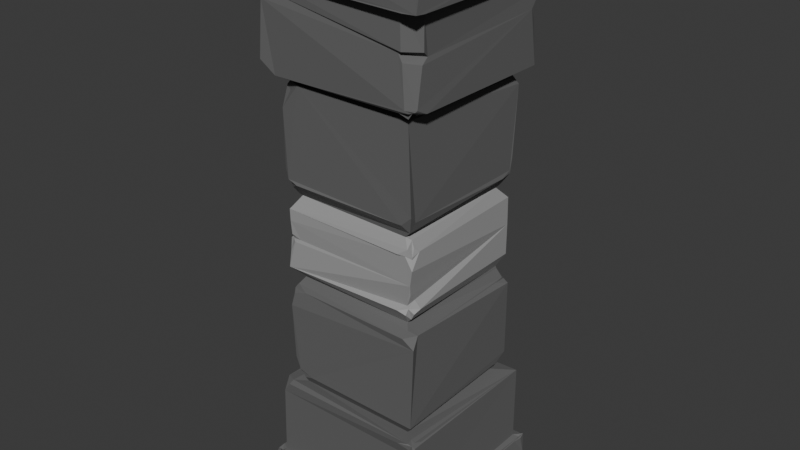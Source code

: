# Source: pillar2.blend  (saved by Blender 4.3.34; exported with 4.5.12 LTS)
import bpy
from mathutils import Matrix  # noqa: F401  (used for matrix-valued properties, if any)

bpy.ops.wm.read_factory_settings(use_empty=True)
scene = bpy.context.scene
scene.name = 'Scene'

# ---- collections
col_pillar2 = bpy.data.collections.new('pillar2'); scene.collection.children.link(col_pillar2)

# ---- materials (node trees are filled in below, after node groups)
mat_gray = bpy.data.materials.new('gray')
mat_light_gray = bpy.data.materials.new('light gray')

# ---- material node trees
mat_gray.use_nodes = True; mat_gray.node_tree.nodes.clear()
_N = mat_gray.node_tree.nodes; _L = mat_gray.node_tree.links
n0 = _N.new('ShaderNodeBsdfPrincipled'); n0.name = 'Principled BSDF'; n0.location = (10, 300)
n0.inputs[0].default_value = (0.1233, 0.1233, 0.1233, 1.0)
n0.inputs[2].default_value = 0.8636
n1 = _N.new('ShaderNodeOutputMaterial'); n1.name = 'Material Output'; n1.location = (300, 300)
_L.new(n0.outputs[0], n1.inputs[0])
n1.is_active_output = True
mat_light_gray.use_nodes = True; mat_light_gray.node_tree.nodes.clear()
_N = mat_light_gray.node_tree.nodes; _L = mat_light_gray.node_tree.links
n0 = _N.new('ShaderNodeBsdfPrincipled'); n0.name = 'Principled BSDF'; n0.location = (10, 300)
n0.inputs[0].default_value = (0.335, 0.335, 0.335, 1.0)
n1 = _N.new('ShaderNodeOutputMaterial'); n1.name = 'Material Output'; n1.location = (300, 300)
_L.new(n0.outputs[0], n1.inputs[0])
n1.is_active_output = True

# ---- world
world_world = bpy.data.worlds.new('World'); scene.world = world_world
world_world.use_nodes = True; world_world.node_tree.nodes.clear()
_N = world_world.node_tree.nodes; _L = world_world.node_tree.links
n0 = _N.new('ShaderNodeOutputWorld'); n0.name = 'World Output'; n0.location = (300, 300)
n1 = _N.new('ShaderNodeBackground'); n1.name = 'Background'; n1.location = (10, 300)
n1.inputs[0].default_value = (0.05088, 0.05088, 0.05088, 1.0)
_L.new(n1.outputs[0], n0.inputs[0])
n0.is_active_output = True
world_world.color = (0.05088, 0.05088, 0.05088)
world_world.sun_shadow_jitter_overblur = 0.0

# ---- meshes
me_cube_002 = bpy.data.meshes.new('Cube.002')
me_cube_002.from_pydata([(-0.4839, -0.4921, -1.499), (-0.4839, 0.4921, -1.499), (0.4839, 0.4921, -1.499), (-0.4815, 0.4938, -1.343), (0.4877, 0.4753, -1.405), (-0.4745, -0.5016, -1.343), (-0.4467, -0.4334, -1.306), (0.3731, -0.3818, -0.005537), (0.3733, 0.3846, 0.01221), (-0.3909, 0.3919, -0.01045), (-0.4394, 0.4465, -1.305), (0.4408, 0.4418, -1.294), (0.4375, -0.4422, -1.306), (-0.3294, -0.3573, -0.8502), (-0.3326, 0.339, -0.85), (0.4375, 0.4454, -0.8694), (0.3361, 0.3374, -0.8477), (0.3803, -0.3828, -0.8046), (0.3352, -0.349, -0.86), (-0.3824, -0.4014, -0.163), (-0.3268, -0.3429, -0.2214), (-0.3425, 0.3432, -0.2201), (0.3752, 0.3809, -0.1532), (0.3397, 0.3464, -0.2214), (0.3211, -0.3351, -0.2375), (-0.2761, -0.3876, -0.7947), (-0.3787, -0.3911, -0.698), (-0.3703, -0.2954, -0.7976), (-0.3524, -0.3912, -0.7662), (-0.3638, -0.3708, -0.792), (-0.3945, -0.3633, -0.7591), (-0.3698, -0.3446, -0.81), (-0.3298, -0.3781, -0.8174), (-0.484, -0.413, -1.305), (-0.4117, -0.5012, -1.307), (-0.4624, -0.4527, -1.318), (-0.4566, -0.4651, -1.299), (-0.4851, -0.4553, -1.31), (-0.4461, -0.4795, -1.307), (0.4738, 0.4108, -1.309), (0.4034, 0.485, -1.31), (0.4695, 0.4552, -1.305), (0.4779, 0.4864, -1.295), (0.4841, 0.4521, -1.305), (0.4503, 0.4844, -1.319), (0.4598, 0.4866, -1.302), (-0.3769, -0.3913, -0.07019), (-0.3135, -0.3842, 0.0008974), (-0.3905, -0.3708, -0.01192), (-0.3698, -0.3762, -0.007456), (-0.3473, -0.3909, -0.01621), (-0.3604, 0.4492, -0.8844), (-0.4301, 0.4363, -0.938), (-0.4259, 0.3642, -0.8495), (-0.3816, 0.4057, -0.849), (-0.421, 0.4263, -0.8572), (-0.447, 0.4252, -0.8695), (-0.422, 0.4055, -0.8478), (-0.3417, 0.4069, -0.8588), (0.3578, -0.4551, -0.8537), (0.4494, -0.4392, -0.9131), (0.4327, -0.362, -0.865), (0.3883, -0.3876, -0.8605), (0.4277, -0.4513, -0.8669), (0.4186, -0.4178, -0.8694), (0.4386, -0.4183, -0.8723), (0.4121, -0.3917, -0.8657), (0.3987, -0.4245, -0.8593), (-0.3343, -0.338, -0.2377), (-0.3755, -0.3026, -0.2991), (-0.383, -0.4004, -0.386), (-0.297, -0.3862, -0.2917), (-0.3698, -0.3617, -0.2744), (-0.3751, -0.3774, -0.29), (-0.3844, -0.3519, -0.3162), (-0.3699, -0.3892, -0.3161), (-0.3543, -0.3708, -0.2621), (0.375, 0.3034, -0.2903), (0.385, 0.3976, -0.3685), (0.3069, 0.376, -0.2985), (0.3444, 0.3487, -0.2356), (0.4004, 0.3741, -0.3113), (0.3709, 0.3764, -0.2948), (0.3528, 0.3837, -0.3218), (0.3318, 0.3696, -0.2736), (0.3721, 0.3606, -0.2833), (0.3634, -0.3664, -0.06677), (0.3059, -0.3944, -0.1524), (0.3507, -0.343, -0.2088), (0.3809, -0.3118, -0.1538), (0.3413, -0.3625, -0.1279), (0.3466, -0.3618, -0.1445), (0.3439, -0.3777, -0.1743), (0.372, -0.3493, -0.1719), (0.3553, -0.3266, -0.1075), (0.4839, -0.4345, -1.499), (0.4847, -0.5058, -1.443), (0.4264, -0.4921, -1.499), (0.4387, -0.457, -1.307), (0.4228, -0.4974, -1.296), (0.4856, -0.4888, -1.323), (0.479, -0.4443, -1.298), (-0.3869, -0.4122, -0.8398), (-0.4412, -0.39, -0.8463), (-0.4269, -0.44, -0.9084), (-0.385, -0.4446, -0.8489), (0.3839, 0.3989, -0.7473), (0.3795, 0.3252, -0.79), (0.3492, 0.3554, -0.8321), (0.3246, 0.3899, -0.804), (0.3479, -0.3658, -0.2599), (0.3371, -0.3929, -0.2975), (0.3967, -0.3836, -0.3459), (0.381, -0.3319, -0.2912), (-0.3421, 0.335, -0.8565), (-0.3817, 0.3021, -0.7973), (-0.3809, 0.3775, -0.7265), (-0.3006, 0.3909, -0.8018), (-0.3858, 0.3875, -0.07706), (-0.3137, 0.3848, -0.1539), (-0.345, 0.3371, -0.1556), (-0.3845, 0.3119, -0.1547), (-0.3051, 0.3849, -0.2965), (-0.3831, 0.3895, -0.3739), (-0.3843, 0.3098, -0.292), (-0.3402, 0.3462, -0.2637), (-0.4839, -0.4921, 1.574), (-0.4839, 0.4921, 1.574), (0.4839, 0.4921, 1.574), (-0.4884, 0.494, 1.35), (0.4839, 0.4921, 1.408), (-0.4728, -0.4837, 1.342), (-0.439, -0.448, 1.303), (-0.4498, 0.4428, 1.298), (0.4369, 0.4457, 1.304), (-0.3323, -0.3394, 0.8483), (-0.3314, 0.3436, 0.8486), (0.4394, 0.4474, 0.843), (0.3327, 0.3398, 0.8466), (0.3698, -0.3949, 0.7999), (0.3324, -0.3344, 0.8395), (-0.3785, -0.3869, 0.1531), (-0.3327, -0.3386, 0.2226), (-0.3327, 0.3373, 0.2261), (0.3651, 0.3931, 0.1564), (0.3355, 0.3256, 0.2241), (0.3245, -0.3568, 0.2224), (-0.2741, -0.4024, 0.8132), (-0.3808, -0.3975, 0.6798), (-0.3882, -0.2752, 0.7999), (-0.3371, -0.3844, 0.7717), (-0.3657, -0.3727, 0.7935), (-0.3826, -0.3589, 0.7687), (-0.3677, -0.3438, 0.8121), (-0.334, -0.3749, 0.8125), (-0.4965, -0.4203, 1.312), (-0.4031, -0.4808, 1.312), (-0.4676, -0.4589, 1.304), (-0.4645, -0.4727, 1.306), (-0.4845, -0.4524, 1.296), (-0.4357, -0.4904, 1.308), (-0.4487, -0.4696, 1.305), (0.4707, 0.4265, 1.299), (0.3965, 0.4852, 1.289), (0.4845, 0.4524, 1.3), (0.4676, 0.4714, 1.304), (0.4483, 0.5015, 1.312), (0.4453, 0.482, 1.313), (-0.3781, -0.3211, 0.01066), (-0.3724, -0.3906, 0.09213), (-0.384, -0.3562, 0.0336), (-0.3713, -0.3743, 0.0121), (-0.3673, -0.3886, 0.01981), (-0.3576, -0.3813, 0.005419), (-0.3593, 0.4488, 0.8562), (-0.4428, 0.4498, 0.9329), (-0.4451, 0.3538, 0.8431), (-0.3764, 0.3731, 0.8534), (-0.4315, 0.4476, 0.8642), (-0.4109, 0.4251, 0.8554), (-0.4384, 0.4235, 0.8706), (-0.4344, 0.4023, 0.8435), (-0.3963, 0.4277, 0.8487), (0.3594, -0.4449, 0.85), (0.4429, -0.3617, 0.8427), (0.3813, -0.3882, 0.8476), (0.4189, -0.4562, 0.8642), (0.4196, -0.429, 0.8576), (0.4329, -0.4272, 0.8639), (0.4227, -0.4064, 0.8463), (0.4016, -0.4327, 0.8286), (-0.3448, -0.3499, 0.2352), (-0.385, -0.3107, 0.2945), (-0.3908, -0.3863, 0.3689), (-0.3064, -0.4048, 0.3045), (-0.3652, -0.3489, 0.2909), (-0.3756, -0.3692, 0.2934), (-0.3857, -0.3689, 0.3122), (-0.3723, -0.3911, 0.3156), (-0.3608, -0.3716, 0.2694), (0.3848, 0.3092, 0.2914), (0.3851, 0.3809, 0.3794), (0.3161, 0.3845, 0.2881), (0.3453, 0.346, 0.2388), (0.3799, 0.3719, 0.3135), (0.3795, 0.3764, 0.2966), (0.3599, 0.3989, 0.3159), (0.3415, 0.3723, 0.271), (0.3686, 0.3532, 0.2812), (0.3869, -0.3851, 0.07535), (0.3077, -0.3976, 0.1456), (0.3489, -0.3407, 0.2087), (0.3805, -0.3243, 0.1546), (0.3475, -0.3876, 0.1433), (0.3741, -0.3667, 0.137), (0.358, -0.384, 0.1786), (0.368, -0.3497, 0.1775), (0.3722, -0.3656, 0.1242), (0.4839, -0.4345, 1.574), (0.4839, -0.4921, 1.441), (0.4264, -0.4921, 1.574), (0.4406, -0.4485, 1.304), (0.4282, -0.509, 1.301), (0.493, -0.4982, 1.302), (0.4936, -0.4464, 1.297), (-0.3886, -0.3901, 0.8578), (-0.4391, -0.3842, 0.8477), (-0.4532, -0.4537, 0.9136), (-0.3779, -0.4372, 0.8461), (0.3956, 0.3902, 0.7576), (0.3843, 0.3312, 0.7999), (0.3333, 0.3646, 0.8382), (0.3419, 0.3893, 0.7941), (0.3551, -0.3616, 0.2517), (0.3253, -0.3894, 0.2929), (0.3823, -0.388, 0.346), (0.3694, -0.342, 0.3022), (-0.3473, 0.3368, 0.8483), (-0.3885, 0.313, 0.8021), (-0.3865, 0.3925, 0.7059), (-0.2914, 0.3853, 0.803), (-0.378, 0.3788, 0.08458), (-0.2978, 0.3795, 0.1504), (-0.3434, 0.3483, 0.2109), (-0.3868, 0.3091, 0.1546), (-0.3066, 0.3991, 0.2919), (-0.3858, 0.391, 0.3748), (-0.3811, 0.3012, 0.3005), (-0.344, 0.348, 0.2384), (-0.3942, 0.07369, -0.006632), (-0.3863, -0.1349, -0.03392), (0.366, -0.4467, 1.308), (0.4385, -0.3804, 1.306), (0.4401, -0.4215, 0.8731), (0.3975, -0.4553, 0.8733), (0.4417, -0.3822, 1.113), (0.4365, -0.3866, 1.059), (0.4327, -0.3481, 1.086), (0.3774, -0.4455, 1.072), (0.3796, -0.4571, 1.122), (0.354, -0.4431, 1.11), (-0.4527, -0.4408, 1.315), (-0.4263, -0.3954, 1.233), (-0.4252, -0.4546, 1.203), (-0.3936, -0.4461, 1.242), (-0.4434, 0.3739, 1.036), (-0.4282, 0.4574, 1.1), (-0.3633, 0.4429, 1.039), (-0.4352, 0.4489, 0.9501), (0.4437, 0.4578, 1.206), (0.4441, 0.3925, 1.122), (0.4314, 0.4317, 1.071), (0.3727, 0.4413, 1.119)], [], [(98, 101, 39, 41, 11, 12), (100, 4, 43, 39, 101), (87, 90, 86, 7, 47, 50, 46, 19), (0, 5, 3, 1), (1, 3, 4, 2), (97, 96, 100, 5, 0), (1, 2, 95, 97, 0), (5, 100, 99, 34, 38), (13, 14, 54, 57, 53, 103, 102), (4, 3, 40, 44), (6, 38, 34, 99, 98, 12), (19, 46, 48, 168, 250, 249, 9, 118, 121), (21, 23, 80, 84, 79, 122, 125), (11, 45, 40, 3, 10), (3, 5, 37, 33), (22, 89, 93, 88, 24, 23), (24, 20, 68, 76, 71, 111, 110), (19, 121, 120, 21, 20), (67, 102, 105, 59), (17, 112, 111, 71, 75, 70, 26, 28, 25), (15, 51, 58), (10, 52, 55, 51, 15, 11), (108, 107, 17, 18, 16), (12, 60, 63, 59, 105, 104, 6), (107, 106, 78, 81, 77, 113, 112, 17), (6, 104, 103, 53, 56, 52, 10), (117, 116, 123, 122, 79, 83, 78, 106, 109), (15, 62, 66, 61), (120, 119, 22, 23, 21), (114, 117, 109, 108, 16, 14), (119, 118, 9, 8, 22), (27, 30, 26, 70, 74, 69, 124, 123, 116, 115), (88, 92, 87, 19, 20, 24), (20, 21, 125, 124, 69, 72, 68), (22, 8, 7, 86, 94, 89), (23, 24, 110, 113, 77, 85, 80), (11, 15, 61, 65, 60, 12), (25, 28, 29, 32), (26, 30, 29, 28), (27, 31, 29, 30), (13, 32, 29, 31), (17, 25, 32, 13, 18), (6, 35, 36, 38), (33, 37, 36, 35), (5, 38, 36, 37), (11, 41, 42, 45), (39, 43, 42, 41), (4, 44, 42, 43), (40, 45, 42, 44), (168, 48, 49, 173), (46, 50, 49, 48), (47, 173, 49, 50), (51, 55, 58), (52, 56, 55), (53, 57, 55, 56), (54, 58, 55, 57), (59, 63, 64, 67), (60, 65, 64, 63), (61, 66, 64, 65), (62, 67, 64, 66), (68, 72, 73, 76), (69, 74, 73, 72), (70, 75, 73, 74), (71, 76, 73, 75), (77, 81, 82, 85), (78, 83, 82, 81), (79, 84, 82, 83), (80, 85, 82, 84), (90, 91, 94), (87, 92, 91, 90), (88, 93, 91, 92), (89, 94, 91, 93), (3, 33, 35, 6, 10), (95, 96, 97), (98, 99, 100, 101), (102, 103, 104, 105), (107, 108, 109), (111, 112, 113), (2, 4, 100, 96, 95), (115, 116, 117), (118, 119, 120, 121), (122, 123, 124), (13, 31, 27, 115, 114, 14), (223, 224, 162, 164, 130), (210, 141, 169, 172, 47, 7, 209, 213), (126, 127, 129, 131), (127, 128, 130, 129), (220, 126, 131, 223, 219), (127, 126, 220, 218, 128), (131, 160, 156, 222, 223), (135, 225, 226, 176, 181, 177, 136), (130, 166, 163, 129), (261, 262, 264), (141, 244, 241, 9, 249, 250, 168, 170, 169), (143, 248, 245, 202, 207, 203, 145), (134, 133, 129, 163, 167), (129, 155, 159, 131), (144, 145, 146, 211, 216, 212), (146, 233, 234, 194, 199, 191, 142), (141, 142, 143, 243, 244), (140, 185, 190, 183, 228, 225, 135), (139, 147, 150, 148, 193, 198, 194, 234, 235), (136, 177, 182, 174, 137, 138), (268, 265, 267), (231, 138, 140, 139, 230), (132, 251, 221, 222, 156, 161), (230, 139, 235, 236, 200, 204, 201, 229), (258, 260, 264, 263, 227, 228, 183, 186, 254), (240, 232, 229, 201, 206, 202, 245, 246, 239), (138, 137, 184, 189, 185, 140), (243, 143, 145, 144, 242), (237, 136, 138, 231, 232, 240), (242, 144, 8, 9, 241), (149, 238, 239, 246, 247, 192, 197, 193, 148, 152), (211, 146, 142, 141, 210, 215), (142, 191, 195, 192, 247, 248, 143), (144, 212, 217, 209, 7, 8), (145, 203, 208, 200, 236, 233, 146), (221, 252, 134, 164, 162, 224), (147, 154, 151, 150), (148, 150, 151, 152), (149, 152, 151, 153), (135, 153, 151, 154), (139, 140, 135, 154, 147), (132, 161, 158, 157), (155, 157, 158, 159), (131, 159, 158, 160), (156, 160, 158, 161), (134, 167, 165, 164), (130, 164, 165, 166), (163, 166, 165, 167), (168, 173, 171, 170), (169, 170, 171), (47, 172, 171, 173), (174, 182, 179, 178), (175, 178, 179, 180), (176, 180, 179, 181), (177, 181, 179, 182), (183, 190, 187, 186), (269, 270, 272), (184, 188, 187, 189), (185, 189, 187, 190), (191, 199, 196, 195), (192, 195, 196, 197), (193, 197, 196, 198), (194, 198, 196, 199), (200, 208, 205, 204), (201, 204, 205, 206), (202, 206, 205, 207), (203, 207, 205, 208), (209, 217, 214, 213), (210, 213, 214, 215), (211, 215, 214, 216), (212, 216, 214, 217), (129, 133, 132, 157, 155), (218, 220, 219), (221, 224, 223, 222), (225, 228, 227, 226), (229, 232, 231, 230), (233, 236, 235, 234), (128, 218, 219, 223, 130), (237, 240, 239, 238), (241, 244, 243, 242), (245, 248, 247, 246), (135, 136, 237, 238, 149, 153), (132, 133, 266, 265, 262, 261), (251, 132, 261, 264, 260, 259), (253, 254, 186, 187, 188), (251, 252, 221), (133, 134, 269, 272, 267, 266), (268, 267, 272, 271, 137, 174, 178, 175), (258, 254, 253, 256), (255, 259, 260, 257), (257, 260, 258, 256), (251, 259, 255, 252), (262, 263, 264), (263, 262, 265, 268, 175, 180, 176, 226, 227), (265, 266, 267), (271, 270, 257, 256, 253, 188, 184, 137), (270, 271, 272), (134, 252, 255, 257, 270, 269), (86, 90, 94), (172, 169, 171), (110, 111, 113), (125, 122, 124), (13, 102, 67), (18, 62, 15), (14, 16, 58, 54), (106, 107, 109), (114, 115, 117), (16, 15, 58), (16, 18, 15), (18, 13, 67, 62)])
me_cube_002.polygons.foreach_set('material_index', [0, 0, 1, 0, 0, 0, 0, 0, 0, 0, 0, 1, 0, 0, 0, 1, 0, 1, 0, 0, 0, 0, 0, 0, 0, 0, 0, 0, 1, 0, 1, 0, 1, 0, 1, 0, 0, 0, 0, 0, 0, 0, 0, 0, 0, 0, 0, 0, 0, 1, 1, 1, 0, 0, 0, 0, 0, 0, 0, 0, 0, 0, 0, 0, 0, 0, 0, 0, 1, 1, 1, 1, 0, 0, 0, 0, 0, 0, 0, 0, 1, 0, 0, 0, 1, 0, 0, 0, 0, 0, 0, 0, 0, 1, 0, 0, 0, 1, 0, 1, 0, 0, 0, 0, 0, 0, 0, 0, 0, 0, 1, 0, 1, 0, 1, 0, 1, 0, 0, 0, 0, 0, 0, 0, 0, 0, 0, 0, 0, 0, 0, 1, 1, 1, 0, 0, 0, 0, 0, 0, 0, 0, 0, 0, 0, 0, 0, 0, 0, 0, 1, 1, 1, 1, 0, 0, 0, 0, 0, 0, 0, 0, 1, 0, 0, 0, 0, 0, 0, 0, 0, 0, 0, 0, 0, 0, 0, 0, 0, 0, 0, 1, 1, 0, 0, 0, 0, 0, 0, 0, 0, 0, 0])
_uv = me_cube_002.uv_layers.new(name='UVMap')
_uv.uv.foreach_set('vector', [0.3911, 0.75, 0.3911, 0.7354, 0.3911, 0.5202, 0.3911, 0.5057, 0.3911, 0.5, 0.3911, 0.75, 0.3911, 0.75, 0.3911, 0.5, 0.3911, 0.5101, 0.3911, 0.5202, 0.3911, 0.7354, 0.4701, 0.7759, 0.4745, 0.7576, 0.4853, 0.75, 0.5, 0.75, 0.5, 0.9741, 0.4955, 0.9924, 0.4848, 1.0, 0.4701, 1.0, 0.375, 0.0, 0.3911, 0.0, 0.3911, 0.25, 0.375, 0.25, 0.375, 0.25, 0.3911, 0.25, 0.3911, 0.5, 0.375, 0.5, 0.375, 0.7649, 0.3798, 0.75, 0.3911, 0.75, 0.3911, 1.0, 0.375, 1.0, 0.125, 0.5, 0.375, 0.5, 0.375, 0.7354, 0.3601, 0.75, 0.125, 0.75, 0.3911, 1.0, 0.3911, 0.75, 0.3911, 0.7649, 0.3911, 0.9794, 0.3911, 0.9897, 0.4287, 0.0, 0.4287, 0.25, 0.426, 0.25, 0.4239, 0.2433, 0.423, 0.2277, 0.423, 0.01616, 0.4252, 0.0, 0.3911, 0.5, 0.3911, 0.25, 0.3911, 0.4794, 0.3911, 0.4897, 0.3911, 1.0, 0.3911, 0.9941, 0.3911, 0.9794, 0.3911, 0.7649, 0.3911, 0.75, 0.3911, 0.75, 0.4701, 0.0, 0.4848, 0.0, 0.4955, 0.007473, 0.5, 0.02551, 0.5, 0.08164, 0.5, 0.1378, 0.5, 0.25, 0.4855, 0.25, 0.4701, 0.2241, 0.4643, 0.25, 0.4643, 0.5, 0.4632, 0.5, 0.46, 0.4922, 0.4586, 0.4741, 0.4586, 0.2763, 0.4633, 0.25, 0.3911, 0.5, 0.3911, 0.4941, 0.3911, 0.4794, 0.3911, 0.25, 0.3911, 0.25, 0.3911, 0.25, 0.3911, 0.0, 0.3911, 0.0101, 0.3911, 0.02021, 0.4701, 0.5, 0.4701, 0.7245, 0.4687, 0.7423, 0.4654, 0.75, 0.4643, 0.75, 0.4643, 0.5, 0.4643, 0.75, 0.4643, 1.0, 0.4632, 1.0, 0.46, 0.9922, 0.4586, 0.9741, 0.4586, 0.7688, 0.462, 0.75, 0.4701, 0.0, 0.4701, 0.2241, 0.4654, 0.25, 0.4643, 0.25, 0.4643, 0.0, 0.4239, 0.7568, 0.4252, 1.0, 0.423, 0.9836, 0.423, 0.7727, 0.4344, 0.75, 0.4559, 0.75, 0.4586, 0.7688, 0.4586, 0.9741, 0.4575, 0.9924, 0.4548, 1.0, 0.4396, 1.0, 0.4359, 0.9896, 0.4344, 0.9645, 0.423, 0.5, 0.423, 0.2727, 0.4239, 0.2568, 0.3911, 0.25, 0.4174, 0.25, 0.4213, 0.2567, 0.423, 0.2727, 0.423, 0.5, 0.3911, 0.5, 0.4305, 0.5, 0.4344, 0.5185, 0.4344, 0.75, 0.4287, 0.75, 0.4287, 0.5, 0.3911, 0.75, 0.4174, 0.75, 0.4213, 0.7567, 0.423, 0.7727, 0.423, 0.9836, 0.419, 1.0, 0.3911, 1.0, 0.4344, 0.5185, 0.4372, 0.5, 0.4548, 0.5, 0.4575, 0.5075, 0.4586, 0.5255, 0.4586, 0.7315, 0.4559, 0.75, 0.4344, 0.75, 0.3911, 0.0, 0.419, 0.0, 0.423, 0.01616, 0.423, 0.2277, 0.4213, 0.2435, 0.4174, 0.25, 0.3911, 0.25, 0.4344, 0.2763, 0.4383, 0.25, 0.4548, 0.25, 0.4586, 0.2763, 0.4586, 0.4741, 0.4575, 0.4924, 0.4548, 0.5, 0.4372, 0.5, 0.4344, 0.4812, 0.423, 0.5, 0.426, 0.75, 0.4239, 0.7433, 0.423, 0.7277, 0.4654, 0.25, 0.4701, 0.2763, 0.4701, 0.5, 0.4643, 0.5, 0.4643, 0.25, 0.429, 0.25, 0.4344, 0.2763, 0.4344, 0.4812, 0.4305, 0.5, 0.4287, 0.5, 0.4287, 0.25, 0.4701, 0.2763, 0.4855, 0.25, 0.5, 0.25, 0.5, 0.5, 0.4701, 0.5, 0.4344, 0.03493, 0.4359, 0.01023, 0.4396, 0.0, 0.4548, 0.0, 0.4575, 0.007473, 0.4586, 0.02551, 0.4586, 0.2241, 0.4548, 0.25, 0.4383, 0.25, 0.4344, 0.2241, 0.4654, 0.75, 0.4687, 0.7578, 0.4701, 0.7759, 0.4701, 1.0, 0.4643, 1.0, 0.4643, 0.75, 0.4643, 0.0, 0.4643, 0.25, 0.4633, 0.25, 0.4586, 0.2241, 0.4586, 0.02551, 0.46, 0.007657, 0.4632, 0.0, 0.4701, 0.5, 0.5, 0.5, 0.5, 0.75, 0.4853, 0.75, 0.4745, 0.7425, 0.4701, 0.7245, 0.4643, 0.5, 0.4643, 0.75, 0.462, 0.75, 0.4586, 0.7315, 0.4586, 0.5255, 0.46, 0.5077, 0.4632, 0.5, 0.3911, 0.5, 0.423, 0.5, 0.423, 0.7277, 0.4213, 0.7435, 0.4174, 0.75, 0.3911, 0.75, 0.4344, 0.9645, 0.4359, 0.9896, 0.4342, 0.5, 0.4326, 0.9898, 0.4396, 0.0, 0.4359, 0.01023, 0.4342, 0.5, 0.4359, 0.0, 0.4344, 0.03493, 0.4326, 0.01005, 0.4342, 0.5, 0.4359, 0.01023, 0.4287, 1.0, 0.4326, 0.9898, 0.4342, 0.5, 0.4308, 1.005, 0.4344, 0.75, 0.4344, 0.9645, 0.4326, 0.9898, 0.4287, 1.0, 0.4287, 0.75, 0.3911, 0.0, 0.3911, 0.005743, 0.3911, 0.5, 0.3911, -0.005835, 0.3911, 0.02021, 0.3911, 0.0101, 0.3911, 0.5, 0.3911, 0.005743, 0.3911, 1.0, 0.3911, 0.9897, 0.3911, 0.5, 0.0, 0.0, 0.3911, 0.5, 0.3911, 0.5057, 0.3911, 0.5, 0.3911, 0.4941, 0.3911, 0.5202, 0.3911, 0.5101, 0.3911, 0.5, 0.3911, 0.5057, 0.3911, 0.5, 0.3911, 0.4897, 0.3911, 0.5, 0.3911, 0.5101, 0.3911, 0.4794, 0.3911, 0.4941, 0.3911, 0.5, 0.3911, 0.4897, 0.5, 0.02551, 0.4955, 0.007473, 0.4991, 0.3348, 0.5, 0.007473, 0.4848, 1.0, 0.4955, 0.9924, 0.4991, 0.3348, 0.4955, 1.0, 0.5, 0.0, 0.5, 0.007473, 0.4991, 0.3348, 0.4955, 0.0, 0.423, 0.2727, 0.423, 0.25, 0.4239, 0.2568, 0.4174, 0.25, 0.4213, 0.2435, 0.4213, 0.2567, 0.423, 0.2277, 0.4239, 0.2433, 0.423, 0.25, 0.4213, 0.2435, 0.426, 0.25, 0.4239, 0.2568, 0.423, 0.25, 0.4239, 0.2433, 0.423, 0.7727, 0.4213, 0.7567, 0.423, 0.75, 0.4239, 0.7568, 0.4174, 0.75, 0.4213, 0.7435, 0.423, 0.75, 0.4213, 0.7567, 0.423, 0.7277, 0.4239, 0.7433, 0.423, 0.75, 0.4213, 0.7435, 0.426, 0.75, 0.4239, 0.7568, 0.423, 0.75, 0.4239, 0.7433, 0.4632, 0.0, 0.46, 0.007657, 0.4588, 0.5, 0.4609, -0.002683, 0.4586, 0.02551, 0.4575, 0.007473, 0.4588, 0.5, 0.46, 0.007657, 0.4548, 1.0, 0.4575, 0.9924, 0.4588, 0.5, 0.4575, 1.0, 0.4586, 0.9741, 0.46, 0.9922, 0.4588, 0.5, 0.4575, 0.9924, 0.4586, 0.5255, 0.4575, 0.5075, 0.4588, 0.5, 0.46, 0.5077, 0.4548, 0.5, 0.4575, 0.4924, 0.4588, 0.5, 0.4575, 0.5075, 0.4586, 0.4741, 0.46, 0.4922, 0.4588, 0.5, 0.4575, 0.4924, 0.4632, 0.5, 0.46, 0.5077, 0.4588, 0.5, 0.46, 0.4922, 0.4745, 0.7576, 0.47, 0.75, 0.4745, 0.7425, 0.4701, 0.7759, 0.4687, 0.7578, 0.47, 0.75, 0.4745, 0.7576, 0.4654, 0.75, 0.4687, 0.7423, 0.47, 0.75, 0.4687, 0.7578, 0.4701, 0.7245, 0.4745, 0.7425, 0.47, 0.75, 0.4687, 0.7423, 0.3911, 0.25, 0.3911, 0.02021, 0.3911, 0.005743, 0.3911, 0.0, 0.3911, 0.25, 0.375, 0.7354, 0.3798, 0.75, 0.375, 0.7649, 0.3911, 0.75, 0.3911, 0.7649, 0.3911, 0.75, 0.3911, 0.7354, 0.4252, 1.0, 0.423, 0.01616, 0.419, 0.0, 0.423, 0.9836, 0.4344, 0.5185, 0.4305, 0.5, 0.4344, 0.4812, 0.4586, 0.7688, 0.4559, 0.75, 0.4586, 0.7315, 0.375, 0.5, 0.3911, 0.5, 0.3911, 0.75, 0.3798, 0.75, 0.375, 0.7354, 0.4344, 0.2241, 0.4383, 0.25, 0.4344, 0.2763, 0.4855, 0.25, 0.4701, 0.2763, 0.4654, 0.25, 0.4701, 0.2241, 0.4586, 0.2763, 0.4548, 0.25, 0.4586, 0.2241, 0.4287, 0.0, 0.4326, 0.01005, 0.4344, 0.03493, 0.4344, 0.2241, 0.429, 0.25, 0.4287, 0.25, 0.3911, 0.75, 0.3911, 0.7354, 0.3911, 0.5202, 0.3911, 0.5101, 0.3911, 0.5, 0.4701, 0.7759, 0.4701, 1.0, 0.4848, 1.0, 0.4955, 0.9924, 0.5, 0.9741, 0.5, 0.75, 0.4853, 0.75, 0.4745, 0.7576, 0.375, 0.0, 0.375, 0.25, 0.3911, 0.25, 0.3911, 0.0, 0.375, 0.25, 0.375, 0.5, 0.3911, 0.5, 0.3911, 0.25, 0.375, 0.7649, 0.375, 1.0, 0.3911, 1.0, 0.3911, 0.75, 0.3798, 0.75, 0.125, 0.5, 0.125, 0.75, 0.3601, 0.75, 0.375, 0.7354, 0.375, 0.5, 0.3911, 1.0, 0.3911, 0.9897, 0.3911, 0.9794, 0.3911, 0.7649, 0.3911, 0.75, 0.4287, 0.0, 0.4252, 0.0, 0.423, 0.01616, 0.423, 0.2277, 0.4239, 0.2433, 0.426, 0.25, 0.4287, 0.25, 0.3911, 0.5, 0.3911, 0.4897, 0.3911, 0.4794, 0.3911, 0.25, 0.3911, 1.0, 0.3952, 0.0127, 0.395, 0.9869, 0.4701, 0.0, 0.4701, 0.2241, 0.4855, 0.25, 0.5, 0.25, 0.5, 0.1378, 0.5, 0.08164, 0.5, 0.02551, 0.4955, 0.007473, 0.4848, 0.0, 0.4643, 0.25, 0.4633, 0.25, 0.4586, 0.2763, 0.4586, 0.4741, 0.46, 0.4922, 0.4632, 0.5, 0.4643, 0.5, 0.3911, 0.5, 0.3911, 0.25, 0.3911, 0.25, 0.3911, 0.4794, 0.3911, 0.4941, 0.3911, 0.25, 0.3911, 0.02021, 0.3911, 0.0101, 0.3911, 0.0, 0.4701, 0.5, 0.4643, 0.5, 0.4643, 0.75, 0.4654, 0.75, 0.4687, 0.7423, 0.4701, 0.7245, 0.4643, 0.75, 0.462, 0.75, 0.4586, 0.7688, 0.4586, 0.9741, 0.46, 0.9922, 0.4632, 1.0, 0.4643, 1.0, 0.4701, 0.0, 0.4643, 0.0, 0.4643, 0.25, 0.4654, 0.25, 0.4701, 0.2241, 0.4287, 0.75, 0.426, 0.75, 0.4239, 0.7568, 0.423, 0.7727, 0.423, 0.9836, 0.4252, 1.0, 0.4287, 1.0, 0.4344, 0.75, 0.4344, 0.9645, 0.4359, 0.9896, 0.4396, 1.0, 0.4548, 1.0, 0.4575, 0.9924, 0.4586, 0.9741, 0.4586, 0.7688, 0.4559, 0.75, 0.4287, 0.25, 0.426, 0.25, 0.4239, 0.2568, 0.423, 0.2727, 0.423, 0.5, 0.4287, 0.5, 0.4157, 0.25, 0.4091, 0.2296, 0.4098, 0.2713, 0.4305, 0.5, 0.4287, 0.5, 0.4287, 0.75, 0.4344, 0.75, 0.4344, 0.5185, 0.3911, 1.0, 0.3911, 0.7683, 0.3911, 0.75, 0.3911, 0.7649, 0.3911, 0.9794, 0.3911, 0.9941, 0.4344, 0.5185, 0.4344, 0.75, 0.4559, 0.75, 0.4586, 0.7315, 0.4586, 0.5255, 0.4575, 0.5075, 0.4548, 0.5, 0.4372, 0.5, 0.4076, 0.7668, 0.4051, 0.7764, 0.395, 0.9869, 0.3976, 1.0, 0.419, 1.0, 0.423, 0.9836, 0.423, 0.7727, 0.4213, 0.7567, 0.4213, 0.7567, 0.4344, 0.2763, 0.4344, 0.4812, 0.4372, 0.5, 0.4548, 0.5, 0.4575, 0.4924, 0.4586, 0.4741, 0.4586, 0.2763, 0.4548, 0.25, 0.4383, 0.25, 0.4287, 0.5, 0.423, 0.5, 0.423, 0.7277, 0.4239, 0.7433, 0.426, 0.75, 0.4287, 0.75, 0.4654, 0.25, 0.4643, 0.25, 0.4643, 0.5, 0.4701, 0.5, 0.4701, 0.2763, 0.429, 0.25, 0.4287, 0.25, 0.4287, 0.5, 0.4305, 0.5, 0.4344, 0.4812, 0.4344, 0.2763, 0.4701, 0.2763, 0.4701, 0.5, 0.5, 0.5, 0.5, 0.25, 0.4855, 0.25, 0.4344, 0.03493, 0.4344, 0.2241, 0.4383, 0.25, 0.4548, 0.25, 0.4586, 0.2241, 0.4586, 0.02551, 0.4575, 0.007473, 0.4548, 0.0, 0.4396, 0.0, 0.4359, 0.01023, 0.4654, 0.75, 0.4643, 0.75, 0.4643, 1.0, 0.4701, 1.0, 0.4701, 0.7759, 0.4687, 0.7578, 0.4643, 0.0, 0.4632, 0.0, 0.46, 0.007657, 0.4586, 0.02551, 0.4586, 0.2241, 0.4633, 0.25, 0.4643, 0.25, 0.4701, 0.5, 0.4701, 0.7245, 0.4745, 0.7425, 0.4853, 0.75, 0.5, 0.75, 0.5, 0.5, 0.4643, 0.5, 0.4632, 0.5, 0.46, 0.5077, 0.4586, 0.5255, 0.4586, 0.7315, 0.462, 0.75, 0.4643, 0.75, 0.3911, 0.75, 0.3911, 0.732, 0.3911, 0.5, 0.3911, 0.5057, 0.3911, 0.5202, 0.3911, 0.7354, 0.4344, 0.9645, 0.4326, 0.9898, 0.4342, 0.5, 0.4359, 0.9896, 0.4396, 0.0, 0.4359, 0.0, 0.4342, 0.5, 0.4359, 0.01023, 0.4344, 0.03493, 0.4359, 0.01023, 0.4342, 0.5, 0.4326, 0.01005, 0.4287, 1.0, 0.4308, 1.005, 0.4342, 0.5, 0.4326, 0.9898, 0.4344, 0.75, 0.4287, 0.75, 0.4287, 1.0, 0.4326, 0.9898, 0.4344, 0.9645, 0.3911, 0.0, 0.3911, -0.005835, 0.3911, 0.5, 0.3911, 0.005743, 0.3911, 0.02021, 0.3911, 0.005743, 0.3911, 0.5, 0.3911, 0.0101, 0.3911, 1.0, 0.0, 0.0, 0.3911, 0.5, 0.3911, 0.9897, 0.3911, 0.9794, 0.3911, 0.9897, 0.3911, 0.5, 0.3911, 0.9941, 0.3911, 0.5, 0.3911, 0.4941, 0.3911, 0.5, 0.3911, 0.5057, 0.3911, 0.5, 0.3911, 0.5101, 0.3911, 0.5, 0.3911, 0.4897, 0.3911, 0.4794, 0.3911, 0.4897, 0.3911, 0.5, 0.3911, 0.4941, 0.5, 0.02551, 0.5, 0.007473, 0.4991, 0.3348, 0.4955, 0.007473, 0.4848, 1.0, 0.4955, 1.0, 0.4991, 0.3348, 0.5, 0.0, 0.4955, 0.0, 0.4991, 0.3348, 0.5, 0.007473, 0.423, 0.2727, 0.4239, 0.2568, 0.423, 0.25, 0.4213, 0.2567, 0.4174, 0.25, 0.4213, 0.2567, 0.423, 0.25, 0.4213, 0.2435, 0.423, 0.2277, 0.4213, 0.2435, 0.423, 0.25, 0.4239, 0.2433, 0.426, 0.25, 0.4239, 0.2433, 0.423, 0.25, 0.4239, 0.2568, 0.423, 0.7727, 0.4239, 0.7568, 0.423, 0.75, 0.4213, 0.7567, 0.3989, 0.5, 0.4036, 0.5179, 0.4039, 0.4819, 0.423, 0.7277, 0.4213, 0.7435, 0.423, 0.75, 0.4239, 0.7433, 0.426, 0.75, 0.4239, 0.7433, 0.423, 0.75, 0.4239, 0.7568, 0.4632, 0.0, 0.4609, -0.002683, 0.4588, 0.5, 0.46, 0.007657, 0.4586, 0.02551, 0.46, 0.007657, 0.4588, 0.5, 0.4575, 0.007473, 0.4548, 1.0, 0.4575, 1.0, 0.4588, 0.5, 0.4575, 0.9924, 0.4586, 0.9741, 0.4575, 0.9924, 0.4588, 0.5, 0.46, 0.9922, 0.4586, 0.5255, 0.46, 0.5077, 0.4588, 0.5, 0.4575, 0.5075, 0.4548, 0.5, 0.4575, 0.5075, 0.4588, 0.5, 0.4575, 0.4924, 0.4586, 0.4741, 0.4575, 0.4924, 0.4588, 0.5, 0.46, 0.4922, 0.4632, 0.5, 0.46, 0.4922, 0.4588, 0.5, 0.46, 0.5077, 0.4853, 0.75, 0.4745, 0.7425, 0.47, 0.75, 0.4745, 0.7576, 0.4701, 0.7759, 0.4745, 0.7576, 0.47, 0.75, 0.4687, 0.7578, 0.4654, 0.75, 0.4687, 0.7578, 0.47, 0.75, 0.4687, 0.7423, 0.4701, 0.7245, 0.4687, 0.7423, 0.47, 0.75, 0.4745, 0.7425, 0.3911, 0.25, 0.3911, 0.25, 0.3911, 0.0, 0.3911, 0.005743, 0.3911, 0.02021, 0.375, 0.7354, 0.375, 0.7649, 0.3798, 0.75, 0.3911, 0.75, 0.3911, 0.7354, 0.3911, 0.75, 0.3911, 0.7649, 0.4252, 1.0, 0.423, 0.9836, 0.419, 0.0, 0.423, 0.01616, 0.4372, 0.5, 0.4344, 0.4812, 0.4305, 0.5, 0.4344, 0.5185, 0.462, 0.75, 0.4586, 0.7315, 0.4559, 0.75, 0.4586, 0.7688, 0.375, 0.5, 0.375, 0.7354, 0.3798, 0.75, 0.3911, 0.75, 0.3911, 0.5, 0.429, 0.25, 0.4344, 0.2763, 0.4383, 0.25, 0.4344, 0.2241, 0.4855, 0.25, 0.4701, 0.2241, 0.4654, 0.25, 0.4701, 0.2763, 0.4586, 0.2763, 0.4633, 0.25, 0.4586, 0.2241, 0.4548, 0.25, 0.4287, 0.0, 0.4287, 0.25, 0.429, 0.25, 0.4344, 0.2241, 0.4344, 0.03493, 0.4326, 0.01005, 0.3911, 0.0, 0.3911, 0.25, 0.4052, 0.25, 0.4091, 0.2296, 0.3952, 0.0127, 0.3911, 0.0, 0.3911, 0.7683, 0.3911, 1.0, 0.3911, 1.0, 0.395, 0.9869, 0.4051, 0.7764, 0.4035, 0.7683, 0.4213, 0.7435, 0.4213, 0.7567, 0.4213, 0.7567, 0.423, 0.75, 0.4213, 0.7435, 0.3911, 0.7683, 0.3911, 0.75, 0.3911, 0.75, 0.3911, 0.25, 0.3911, 0.5, 0.3989, 0.5, 0.4039, 0.4819, 0.4098, 0.2713, 0.4052, 0.25, 0.4157, 0.25, 0.4098, 0.2713, 0.4039, 0.4819, 0.4078, 0.5, 0.423, 0.5, 0.423, 0.2727, 0.4213, 0.2567, 0.4174, 0.25, 0.4076, 0.7668, 0.4213, 0.7567, 0.4213, 0.7435, 0.4082, 0.7335, 0.4042, 0.732, 0.4035, 0.7683, 0.4051, 0.7764, 0.4061, 0.7239, 0.4061, 0.7239, 0.4051, 0.7764, 0.4076, 0.7668, 0.4082, 0.7335, 0.3911, 0.7683, 0.4035, 0.7683, 0.4042, 0.732, 0.3911, 0.732, 0.3952, 0.0127, 0.3976, 0.0, 0.395, 0.9869, 0.3976, 0.0, 0.3952, 0.0127, 0.4091, 0.2296, 0.4157, 0.25, 0.4174, 0.25, 0.4213, 0.2435, 0.423, 0.2277, 0.423, 0.01616, 0.419, 0.0, 0.4091, 0.2296, 0.4052, 0.25, 0.4098, 0.2713, 0.4078, 0.5, 0.4036, 0.5179, 0.4061, 0.7239, 0.4082, 0.7335, 0.4213, 0.7435, 0.4213, 0.7435, 0.423, 0.7277, 0.423, 0.5, 0.4036, 0.5179, 0.4078, 0.5, 0.4039, 0.4819, 0.3911, 0.5, 0.3911, 0.732, 0.4042, 0.732, 0.4061, 0.7239, 0.4036, 0.5179, 0.3989, 0.5, 0.4853, 0.75, 0.4745, 0.7576, 0.4745, 0.7425, 0.4955, 0.9924, 0.4848, 1.0, 0.4991, 0.3348, 0.462, 0.75, 0.4586, 0.7688, 0.4586, 0.7315, 0.4633, 0.25, 0.4586, 0.2763, 0.4586, 0.2241, 0.4287, 1.0, 0.4252, 1.0, 0.4239, 0.7568, 0.4287, 0.75, 0.426, 0.75, 0.423, 0.5, 0.4287, 0.25, 0.4287, 0.5, 0.4239, 0.2568, 0.426, 0.25, 0.4372, 0.5, 0.4344, 0.5185, 0.4344, 0.4812, 0.429, 0.25, 0.4344, 0.2241, 0.4344, 0.2763, 0.4287, 0.5, 0.423, 0.5, 0.4239, 0.2568, 0.4287, 0.5, 0.4287, 0.75, 0.423, 0.5, 0.4287, 0.75, 0.4287, 1.0, 0.4239, 0.7568, 0.426, 0.75])
me_cube_002.materials.append(mat_gray)
me_cube_002.materials.append(mat_light_gray)
me_cube_002.update()

# ---- objects
ob_pillar2 = bpy.data.objects.new('pillar2', me_cube_002)

# ---- transforms, parenting, visibility, modifiers, constraints
ob_pillar2.location = (0.06059, 0.0, 1.499)

# ---- collection membership
col_pillar2.objects.link(ob_pillar2)

# ---- scene / render settings (as saved in the file)
scene.frame_start = 1; scene.frame_end = 250; scene.frame_set(1)
scene.render.engine = 'BLENDER_EEVEE_NEXT'
scene.eevee.use_raytracing = True
bpy.context.view_layer.update()

# ---- added for rendering (the .blend has no active camera and no usable light): camera, sun
cam_auto = bpy.data.cameras.new('AutoCamera')
cam_auto.lens = 50.0
cam_auto.sensor_width = 36.0
cam_auto.clip_end = 1000.0
ob_auto_camera = bpy.data.objects.new('AutoCamera', cam_auto)
scene.collection.objects.link(ob_auto_camera)
ob_auto_camera.location = (3.1887, -3.75923, 4.03987)
ob_auto_camera.rotation_euler = (1.09748, -7.21219e-08, 0.694738)
scene.camera = ob_auto_camera
light_auto_sun = bpy.data.lights.new('AutoSun', 'SUN')
light_auto_sun.energy = 3.0
light_auto_sun.angle = 0.0523599
ob_auto_sun = bpy.data.objects.new('AutoSun', light_auto_sun)
scene.collection.objects.link(ob_auto_sun)
ob_auto_sun.rotation_euler = (0.872665, 0.174533, 0.523599)
bpy.context.view_layer.update()
